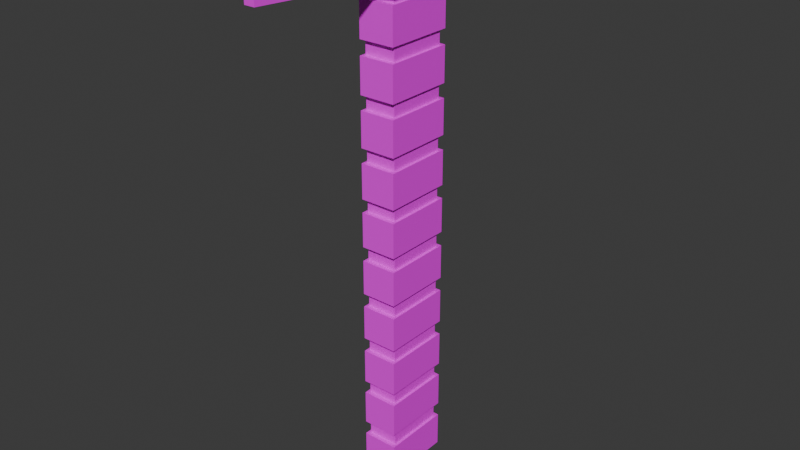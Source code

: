 # Source: stonePickaxe.blend  (saved by Blender 5.0.119; exported with 4.5.12 LTS)
import bpy
from mathutils import Matrix  # noqa: F401  (used for matrix-valued properties, if any)

bpy.ops.wm.read_factory_settings(use_empty=True)
scene = bpy.context.scene
scene.name = 'Scene'

# ---- collections
col_collection = bpy.data.collections.new('Collection'); scene.collection.children.link(col_collection)

# ---- images (referenced by path relative to the original .blend; pixels are not part of the script)
import os
ASSET_DIR = os.environ.get("B2B_ASSET_DIR", "")  # directory of the original .blend (textures are referenced by path, not embedded)
HERE = os.path.dirname(os.path.abspath(__file__))  # packed textures are extracted next to this script under _unpacked/

def load_image(name, relpath, width, height, colorspace="sRGB"):
    """Load a texture the original file referenced (path relative to the .blend, or extracted next to this script)."""
    p = next((c for c in (os.path.join(HERE, relpath), os.path.join(ASSET_DIR, relpath)) if relpath and os.path.exists(c)), "")
    if p:
        img = bpy.data.images.load(p, check_existing=True)
        img.name = name
    else:  # same state as the original file: an image datablock whose file is absent (Cycles renders it pink)
        img = bpy.data.images.new(name, width, height)
        img.source = "FILE"
        img.filepath = "//" + (relpath or name)
    img.colorspace_settings.name = colorspace
    return img
img_amethystcolorpalette_png_002 = load_image('amethystColorPalette.png.002', 'amethystColorPalette.png', 1024, 1024, 'sRGB')

# ---- materials (node trees are filled in below, after node groups)
mat_material_024 = bpy.data.materials.new('Material.024')
mat_material_024.alpha_threshold = 0.0
mat_material_024.use_backface_culling_lightprobe_volume = False
mat_material_024.roughness = 0.5
mat_material_024.line_color = (0.0, 0.0, 0.0, 1.0)

# ---- material node trees
mat_material_024.use_nodes = True; mat_material_024.node_tree.nodes.clear()
_N = mat_material_024.node_tree.nodes; _L = mat_material_024.node_tree.links
n0 = _N.new('ShaderNodeOutputMaterial'); n0.name = 'Material Output'; n0.location = (200, 100)
n1 = _N.new('ShaderNodeBsdfPrincipled'); n1.name = 'Principled BSDF'; n1.location = (-200, 100)
n2 = _N.new('ShaderNodeTexImage'); n2.name = 'Image Texture'; n2.location = (-499, 80)
n2.image = img_amethystcolorpalette_png_002
_L.new(n1.outputs[0], n0.inputs[0])
_L.new(n2.outputs[0], n1.inputs[0])
n0.is_active_output = True

# ---- world
world_world = bpy.data.worlds.new('World'); scene.world = world_world
world_world.use_nodes = True; world_world.node_tree.nodes.clear()
_N = world_world.node_tree.nodes; _L = world_world.node_tree.links
n0 = _N.new('ShaderNodeOutputWorld'); n0.name = 'World Output'; n0.location = (200, 100)
n1 = _N.new('ShaderNodeBackground'); n1.name = 'Background'; n1.location = (-200, 100)
n1.inputs[0].default_value = (0.05088, 0.05088, 0.05088, 1.0)
_L.new(n1.outputs[0], n0.inputs[0])
n0.is_active_output = True
world_world.color = (0.05088, 0.05088, 0.05088)
world_world.sun_shadow_jitter_overblur = 0.0

# ---- meshes
me_cube = bpy.data.meshes.new('Cube')
me_cube.from_pydata([(1.0, 1.0, 0.7162), (1.0, 1.0, 0.01753), (1.0, -1.0, 0.7162), (1.0, -1.0, 0.01753), (-1.0, 1.0, 0.7162), (-1.0, 1.0, 0.01753), (-1.0, -1.0, 0.7162), (-1.0, -1.0, 0.01753)], [], [(0, 4, 6, 2), (3, 2, 6, 7), (7, 6, 4, 5), (5, 1, 3, 7), (1, 0, 2, 3), (5, 4, 0, 1)])
_uv = me_cube.uv_layers.new(name='UVMap')
_uv.uv.foreach_set('vector', [0.8008, 0.9355, 0.8008, 0.9355, 0.8008, 0.9355, 0.8008, 0.9355, 0.8008, 0.9355, 0.8008, 0.9355, 0.8008, 0.9355, 0.8008, 0.9355, 0.8008, 0.9355, 0.8008, 0.9355, 0.8008, 0.9355, 0.8008, 0.9355, 0.8008, 0.9355, 0.8008, 0.9355, 0.8008, 0.9355, 0.8008, 0.9355, 0.8008, 0.9355, 0.8008, 0.9355, 0.8008, 0.9355, 0.8008, 0.9355, 0.8008, 0.9355, 0.8008, 0.9355, 0.8008, 0.9355, 0.8008, 0.9355])
me_cube.materials.append(mat_material_024)
me_cube.use_mirror_vertex_groups = False
me_cube.update()
me_cube_001 = bpy.data.meshes.new('Cube.001')
me_cube_001.from_pydata([(1.0, 1.0, 0.7162), (1.0, 1.0, 0.01753), (1.0, -1.0, 0.7162), (1.0, -1.0, 0.01753), (-1.0, 1.0, 0.7162), (-1.0, 1.0, 0.01753), (-1.0, -1.0, 0.7162), (-1.0, -1.0, 0.01753)], [], [(0, 4, 6, 2), (3, 2, 6, 7), (7, 6, 4, 5), (5, 1, 3, 7), (1, 0, 2, 3), (5, 4, 0, 1)])
_uv = me_cube_001.uv_layers.new(name='UVMap')
_uv.uv.foreach_set('vector', [0.9082, 0.9414, 0.9082, 0.9414, 0.9082, 0.9414, 0.9082, 0.9414, 0.9082, 0.9414, 0.9082, 0.9414, 0.9082, 0.9414, 0.9082, 0.9414, 0.9082, 0.9414, 0.9082, 0.9414, 0.9082, 0.9414, 0.9082, 0.9414, 0.9082, 0.9414, 0.9082, 0.9414, 0.9082, 0.9414, 0.9082, 0.9414, 0.9082, 0.9414, 0.9082, 0.9414, 0.9082, 0.9414, 0.9082, 0.9414, 0.9082, 0.9414, 0.9082, 0.9414, 0.9082, 0.9414, 0.9082, 0.9414])
me_cube_001.materials.append(mat_material_024)
me_cube_001.use_mirror_vertex_groups = False
me_cube_001.update()
me_cube_003 = bpy.data.meshes.new('Cube.003')
me_cube_003.from_pydata([(1.0, 1.0, 0.7162), (1.0, 1.0, 0.01753), (1.0, -1.0, 0.7162), (1.0, -1.0, 0.01753), (-1.0, 1.0, 0.7162), (-1.0, 1.0, 0.01753), (-1.0, -1.0, 0.7162), (-1.0, -1.0, 0.01753)], [], [(0, 4, 6, 2), (3, 2, 6, 7), (7, 6, 4, 5), (5, 1, 3, 7), (1, 0, 2, 3), (5, 4, 0, 1)])
_uv = me_cube_003.uv_layers.new(name='UVMap')
_uv.uv.foreach_set('vector', [0.9082, 0.9414, 0.9082, 0.9414, 0.9082, 0.9414, 0.9082, 0.9414, 0.9082, 0.9414, 0.9082, 0.9414, 0.9082, 0.9414, 0.9082, 0.9414, 0.9082, 0.9414, 0.9082, 0.9414, 0.9082, 0.9414, 0.9082, 0.9414, 0.9082, 0.9414, 0.9082, 0.9414, 0.9082, 0.9414, 0.9082, 0.9414, 0.9082, 0.9414, 0.9082, 0.9414, 0.9082, 0.9414, 0.9082, 0.9414, 0.9082, 0.9414, 0.9082, 0.9414, 0.9082, 0.9414, 0.9082, 0.9414])
me_cube_003.materials.append(mat_material_024)
me_cube_003.use_mirror_vertex_groups = False
me_cube_003.update()
me_cube_004 = bpy.data.meshes.new('Cube.004')
me_cube_004.from_pydata([(1.0, 1.0, 0.7162), (1.0, 1.0, 0.01753), (1.0, -1.0, 0.7162), (1.0, -1.0, 0.01753), (-1.0, 1.0, 0.7162), (-1.0, 1.0, 0.01753), (-1.0, -1.0, 0.7162), (-1.0, -1.0, 0.01753)], [], [(0, 4, 6, 2), (3, 2, 6, 7), (7, 6, 4, 5), (5, 1, 3, 7), (1, 0, 2, 3), (5, 4, 0, 1)])
_uv = me_cube_004.uv_layers.new(name='UVMap')
_uv.uv.foreach_set('vector', [0.8008, 0.9355, 0.8008, 0.9355, 0.8008, 0.9355, 0.8008, 0.9355, 0.8008, 0.9355, 0.8008, 0.9355, 0.8008, 0.9355, 0.8008, 0.9355, 0.8008, 0.9355, 0.8008, 0.9355, 0.8008, 0.9355, 0.8008, 0.9355, 0.8008, 0.9355, 0.8008, 0.9355, 0.8008, 0.9355, 0.8008, 0.9355, 0.8008, 0.9355, 0.8008, 0.9355, 0.8008, 0.9355, 0.8008, 0.9355, 0.8008, 0.9355, 0.8008, 0.9355, 0.8008, 0.9355, 0.8008, 0.9355])
me_cube_004.materials.append(mat_material_024)
me_cube_004.use_mirror_vertex_groups = False
me_cube_004.update()
me_cube_005 = bpy.data.meshes.new('Cube.005')
me_cube_005.from_pydata([(1.0, 1.0, 0.7162), (1.0, 1.0, 0.01753), (1.0, -1.0, 0.7162), (1.0, -1.0, 0.01753), (-1.0, 1.0, 0.7162), (-1.0, 1.0, 0.01753), (-1.0, -1.0, 0.7162), (-1.0, -1.0, 0.01753)], [], [(0, 4, 6, 2), (3, 2, 6, 7), (7, 6, 4, 5), (5, 1, 3, 7), (1, 0, 2, 3), (5, 4, 0, 1)])
_uv = me_cube_005.uv_layers.new(name='UVMap')
_uv.uv.foreach_set('vector', [0.8008, 0.9355, 0.8008, 0.9355, 0.8008, 0.9355, 0.8008, 0.9355, 0.8008, 0.9355, 0.8008, 0.9355, 0.8008, 0.9355, 0.8008, 0.9355, 0.8008, 0.9355, 0.8008, 0.9355, 0.8008, 0.9355, 0.8008, 0.9355, 0.8008, 0.9355, 0.8008, 0.9355, 0.8008, 0.9355, 0.8008, 0.9355, 0.8008, 0.9355, 0.8008, 0.9355, 0.8008, 0.9355, 0.8008, 0.9355, 0.8008, 0.9355, 0.8008, 0.9355, 0.8008, 0.9355, 0.8008, 0.9355])
me_cube_005.materials.append(mat_material_024)
me_cube_005.use_mirror_vertex_groups = False
me_cube_005.update()
me_cube_006 = bpy.data.meshes.new('Cube.006')
me_cube_006.from_pydata([(1.0, 1.0, 0.7162), (1.0, 1.0, 0.01753), (1.0, -1.0, 0.7162), (1.0, -1.0, 0.01753), (-1.0, 1.0, 0.7162), (-1.0, 1.0, 0.01753), (-1.0, -1.0, 0.7162), (-1.0, -1.0, 0.01753)], [], [(0, 4, 6, 2), (3, 2, 6, 7), (7, 6, 4, 5), (5, 1, 3, 7), (1, 0, 2, 3), (5, 4, 0, 1)])
_uv = me_cube_006.uv_layers.new(name='UVMap')
_uv.uv.foreach_set('vector', [0.9082, 0.9414, 0.9082, 0.9414, 0.9082, 0.9414, 0.9082, 0.9414, 0.9082, 0.9414, 0.9082, 0.9414, 0.9082, 0.9414, 0.9082, 0.9414, 0.9082, 0.9414, 0.9082, 0.9414, 0.9082, 0.9414, 0.9082, 0.9414, 0.9082, 0.9414, 0.9082, 0.9414, 0.9082, 0.9414, 0.9082, 0.9414, 0.9082, 0.9414, 0.9082, 0.9414, 0.9082, 0.9414, 0.9082, 0.9414, 0.9082, 0.9414, 0.9082, 0.9414, 0.9082, 0.9414, 0.9082, 0.9414])
me_cube_006.materials.append(mat_material_024)
me_cube_006.use_mirror_vertex_groups = False
me_cube_006.update()
me_cube_007 = bpy.data.meshes.new('Cube.007')
me_cube_007.from_pydata([(1.0, 1.0, 0.7162), (1.0, 1.0, 0.01753), (1.0, -1.0, 0.7162), (1.0, -1.0, 0.01753), (-1.0, 1.0, 0.7162), (-1.0, 1.0, 0.01753), (-1.0, -1.0, 0.7162), (-1.0, -1.0, 0.01753)], [], [(0, 4, 6, 2), (3, 2, 6, 7), (7, 6, 4, 5), (5, 1, 3, 7), (1, 0, 2, 3), (5, 4, 0, 1)])
_uv = me_cube_007.uv_layers.new(name='UVMap')
_uv.uv.foreach_set('vector', [0.9082, 0.9414, 0.9082, 0.9414, 0.9082, 0.9414, 0.9082, 0.9414, 0.9082, 0.9414, 0.9082, 0.9414, 0.9082, 0.9414, 0.9082, 0.9414, 0.9082, 0.9414, 0.9082, 0.9414, 0.9082, 0.9414, 0.9082, 0.9414, 0.9082, 0.9414, 0.9082, 0.9414, 0.9082, 0.9414, 0.9082, 0.9414, 0.9082, 0.9414, 0.9082, 0.9414, 0.9082, 0.9414, 0.9082, 0.9414, 0.9082, 0.9414, 0.9082, 0.9414, 0.9082, 0.9414, 0.9082, 0.9414])
me_cube_007.materials.append(mat_material_024)
me_cube_007.use_mirror_vertex_groups = False
me_cube_007.update()
me_cube_008 = bpy.data.meshes.new('Cube.008')
me_cube_008.from_pydata([(1.0, 1.0, 0.7162), (1.0, 1.0, 0.01753), (1.0, -1.0, 0.7162), (1.0, -1.0, 0.01753), (-1.0, 1.0, 0.7162), (-1.0, 1.0, 0.01753), (-1.0, -1.0, 0.7162), (-1.0, -1.0, 0.01753)], [], [(0, 4, 6, 2), (3, 2, 6, 7), (7, 6, 4, 5), (5, 1, 3, 7), (1, 0, 2, 3), (5, 4, 0, 1)])
_uv = me_cube_008.uv_layers.new(name='UVMap')
_uv.uv.foreach_set('vector', [0.8008, 0.9355, 0.8008, 0.9355, 0.8008, 0.9355, 0.8008, 0.9355, 0.8008, 0.9355, 0.8008, 0.9355, 0.8008, 0.9355, 0.8008, 0.9355, 0.8008, 0.9355, 0.8008, 0.9355, 0.8008, 0.9355, 0.8008, 0.9355, 0.8008, 0.9355, 0.8008, 0.9355, 0.8008, 0.9355, 0.8008, 0.9355, 0.8008, 0.9355, 0.8008, 0.9355, 0.8008, 0.9355, 0.8008, 0.9355, 0.8008, 0.9355, 0.8008, 0.9355, 0.8008, 0.9355, 0.8008, 0.9355])
me_cube_008.materials.append(mat_material_024)
me_cube_008.use_mirror_vertex_groups = False
me_cube_008.update()
me_cube_009 = bpy.data.meshes.new('Cube.009')
me_cube_009.from_pydata([(1.0, 1.0, 0.7162), (1.0, 1.0, 0.01753), (1.0, -1.0, 0.7162), (1.0, -1.0, 0.01753), (-1.0, 1.0, 0.7162), (-1.0, 1.0, 0.01753), (-1.0, -1.0, 0.7162), (-1.0, -1.0, 0.01753)], [], [(0, 4, 6, 2), (3, 2, 6, 7), (7, 6, 4, 5), (5, 1, 3, 7), (1, 0, 2, 3), (5, 4, 0, 1)])
_uv = me_cube_009.uv_layers.new(name='UVMap')
_uv.uv.foreach_set('vector', [0.8008, 0.9355, 0.8008, 0.9355, 0.8008, 0.9355, 0.8008, 0.9355, 0.8008, 0.9355, 0.8008, 0.9355, 0.8008, 0.9355, 0.8008, 0.9355, 0.8008, 0.9355, 0.8008, 0.9355, 0.8008, 0.9355, 0.8008, 0.9355, 0.8008, 0.9355, 0.8008, 0.9355, 0.8008, 0.9355, 0.8008, 0.9355, 0.8008, 0.9355, 0.8008, 0.9355, 0.8008, 0.9355, 0.8008, 0.9355, 0.8008, 0.9355, 0.8008, 0.9355, 0.8008, 0.9355, 0.8008, 0.9355])
me_cube_009.materials.append(mat_material_024)
me_cube_009.use_mirror_vertex_groups = False
me_cube_009.update()
me_cube_010 = bpy.data.meshes.new('Cube.010')
me_cube_010.from_pydata([(1.0, 1.0, 0.7162), (1.0, 1.0, 0.01753), (1.0, -1.0, 0.7162), (1.0, -1.0, 0.01753), (-1.0, 1.0, 0.7162), (-1.0, 1.0, 0.01753), (-1.0, -1.0, 0.7162), (-1.0, -1.0, 0.01753)], [], [(0, 4, 6, 2), (3, 2, 6, 7), (7, 6, 4, 5), (5, 1, 3, 7), (1, 0, 2, 3), (5, 4, 0, 1)])
_uv = me_cube_010.uv_layers.new(name='UVMap')
_uv.uv.foreach_set('vector', [0.9082, 0.9414, 0.9082, 0.9414, 0.9082, 0.9414, 0.9082, 0.9414, 0.9082, 0.9414, 0.9082, 0.9414, 0.9082, 0.9414, 0.9082, 0.9414, 0.9082, 0.9414, 0.9082, 0.9414, 0.9082, 0.9414, 0.9082, 0.9414, 0.9082, 0.9414, 0.9082, 0.9414, 0.9082, 0.9414, 0.9082, 0.9414, 0.9082, 0.9414, 0.9082, 0.9414, 0.9082, 0.9414, 0.9082, 0.9414, 0.9082, 0.9414, 0.9082, 0.9414, 0.9082, 0.9414, 0.9082, 0.9414])
me_cube_010.materials.append(mat_material_024)
me_cube_010.use_mirror_vertex_groups = False
me_cube_010.update()
me_cube_011 = bpy.data.meshes.new('Cube.011')
me_cube_011.from_pydata([(1.0, 1.0, 0.7162), (1.0, 1.0, 0.01753), (1.0, -1.0, 0.7162), (1.0, -1.0, 0.01753), (-1.0, 1.0, 0.7162), (-1.0, 1.0, 0.01753), (-1.0, -1.0, 0.7162), (-1.0, -1.0, 0.01753)], [], [(0, 4, 6, 2), (3, 2, 6, 7), (7, 6, 4, 5), (5, 1, 3, 7), (1, 0, 2, 3), (5, 4, 0, 1)])
_uv = me_cube_011.uv_layers.new(name='UVMap')
_uv.uv.foreach_set('vector', [0.9082, 0.9414, 0.9082, 0.9414, 0.9082, 0.9414, 0.9082, 0.9414, 0.9082, 0.9414, 0.9082, 0.9414, 0.9082, 0.9414, 0.9082, 0.9414, 0.9082, 0.9414, 0.9082, 0.9414, 0.9082, 0.9414, 0.9082, 0.9414, 0.9082, 0.9414, 0.9082, 0.9414, 0.9082, 0.9414, 0.9082, 0.9414, 0.9082, 0.9414, 0.9082, 0.9414, 0.9082, 0.9414, 0.9082, 0.9414, 0.9082, 0.9414, 0.9082, 0.9414, 0.9082, 0.9414, 0.9082, 0.9414])
me_cube_011.materials.append(mat_material_024)
me_cube_011.use_mirror_vertex_groups = False
me_cube_011.update()
me_cube_012 = bpy.data.meshes.new('Cube.012')
me_cube_012.from_pydata([(1.0, 1.0, 0.7162), (1.0, 1.0, 0.01753), (1.0, -1.0, 0.7162), (1.0, -1.0, 0.01753), (-1.0, 1.0, 0.7162), (-1.0, 1.0, 0.01753), (-1.0, -1.0, 0.7162), (-1.0, -1.0, 0.01753)], [], [(0, 4, 6, 2), (3, 2, 6, 7), (7, 6, 4, 5), (5, 1, 3, 7), (1, 0, 2, 3), (5, 4, 0, 1)])
_uv = me_cube_012.uv_layers.new(name='UVMap')
_uv.uv.foreach_set('vector', [0.8008, 0.9355, 0.8008, 0.9355, 0.8008, 0.9355, 0.8008, 0.9355, 0.8008, 0.9355, 0.8008, 0.9355, 0.8008, 0.9355, 0.8008, 0.9355, 0.8008, 0.9355, 0.8008, 0.9355, 0.8008, 0.9355, 0.8008, 0.9355, 0.8008, 0.9355, 0.8008, 0.9355, 0.8008, 0.9355, 0.8008, 0.9355, 0.8008, 0.9355, 0.8008, 0.9355, 0.8008, 0.9355, 0.8008, 0.9355, 0.8008, 0.9355, 0.8008, 0.9355, 0.8008, 0.9355, 0.8008, 0.9355])
me_cube_012.materials.append(mat_material_024)
me_cube_012.use_mirror_vertex_groups = False
me_cube_012.update()
me_cube_013 = bpy.data.meshes.new('Cube.013')
me_cube_013.from_pydata([(1.0, 1.0, 0.7162), (1.0, 1.0, 0.01753), (1.0, -1.0, 0.7162), (1.0, -1.0, 0.01753), (-1.0, 1.0, 0.7162), (-1.0, 1.0, 0.01753), (-1.0, -1.0, 0.7162), (-1.0, -1.0, 0.01753)], [], [(0, 4, 6, 2), (3, 2, 6, 7), (7, 6, 4, 5), (5, 1, 3, 7), (1, 0, 2, 3), (5, 4, 0, 1)])
_uv = me_cube_013.uv_layers.new(name='UVMap')
_uv.uv.foreach_set('vector', [0.8008, 0.9355, 0.8008, 0.9355, 0.8008, 0.9355, 0.8008, 0.9355, 0.8008, 0.9355, 0.8008, 0.9355, 0.8008, 0.9355, 0.8008, 0.9355, 0.8008, 0.9355, 0.8008, 0.9355, 0.8008, 0.9355, 0.8008, 0.9355, 0.8008, 0.9355, 0.8008, 0.9355, 0.8008, 0.9355, 0.8008, 0.9355, 0.8008, 0.9355, 0.8008, 0.9355, 0.8008, 0.9355, 0.8008, 0.9355, 0.8008, 0.9355, 0.8008, 0.9355, 0.8008, 0.9355, 0.8008, 0.9355])
me_cube_013.materials.append(mat_material_024)
me_cube_013.use_mirror_vertex_groups = False
me_cube_013.update()
me_cube_014 = bpy.data.meshes.new('Cube.014')
me_cube_014.from_pydata([(1.0, 1.0, 0.7162), (1.0, 1.0, 0.01753), (1.0, -1.0, 0.7162), (1.0, -1.0, 0.01753), (-1.0, 1.0, 0.7162), (-1.0, 1.0, 0.01753), (-1.0, -1.0, 0.7162), (-1.0, -1.0, 0.01753)], [], [(0, 4, 6, 2), (3, 2, 6, 7), (7, 6, 4, 5), (5, 1, 3, 7), (1, 0, 2, 3), (5, 4, 0, 1)])
_uv = me_cube_014.uv_layers.new(name='UVMap')
_uv.uv.foreach_set('vector', [0.9082, 0.9414, 0.9082, 0.9414, 0.9082, 0.9414, 0.9082, 0.9414, 0.9082, 0.9414, 0.9082, 0.9414, 0.9082, 0.9414, 0.9082, 0.9414, 0.9082, 0.9414, 0.9082, 0.9414, 0.9082, 0.9414, 0.9082, 0.9414, 0.9082, 0.9414, 0.9082, 0.9414, 0.9082, 0.9414, 0.9082, 0.9414, 0.9082, 0.9414, 0.9082, 0.9414, 0.9082, 0.9414, 0.9082, 0.9414, 0.9082, 0.9414, 0.9082, 0.9414, 0.9082, 0.9414, 0.9082, 0.9414])
me_cube_014.materials.append(mat_material_024)
me_cube_014.use_mirror_vertex_groups = False
me_cube_014.update()
me_cube_015 = bpy.data.meshes.new('Cube.015')
me_cube_015.from_pydata([(1.0, 1.0, 0.7162), (1.0, 1.0, 0.01753), (1.0, -1.0, 0.7162), (1.0, -1.0, 0.01753), (-1.0, 1.0, 0.7162), (-1.0, 1.0, 0.01753), (-1.0, -1.0, 0.7162), (-1.0, -1.0, 0.01753)], [], [(0, 4, 6, 2), (3, 2, 6, 7), (7, 6, 4, 5), (5, 1, 3, 7), (1, 0, 2, 3), (5, 4, 0, 1)])
_uv = me_cube_015.uv_layers.new(name='UVMap')
_uv.uv.foreach_set('vector', [0.9082, 0.9414, 0.9082, 0.9414, 0.9082, 0.9414, 0.9082, 0.9414, 0.9082, 0.9414, 0.9082, 0.9414, 0.9082, 0.9414, 0.9082, 0.9414, 0.9082, 0.9414, 0.9082, 0.9414, 0.9082, 0.9414, 0.9082, 0.9414, 0.9082, 0.9414, 0.9082, 0.9414, 0.9082, 0.9414, 0.9082, 0.9414, 0.9082, 0.9414, 0.9082, 0.9414, 0.9082, 0.9414, 0.9082, 0.9414, 0.9082, 0.9414, 0.9082, 0.9414, 0.9082, 0.9414, 0.9082, 0.9414])
me_cube_015.materials.append(mat_material_024)
me_cube_015.use_mirror_vertex_groups = False
me_cube_015.update()
me_cube_016 = bpy.data.meshes.new('Cube.016')
me_cube_016.from_pydata([(1.0, 1.0, 0.7162), (1.0, 1.0, 0.01753), (1.0, -1.0, 0.7162), (1.0, -1.0, 0.01753), (-1.0, 1.0, 0.7162), (-1.0, 1.0, 0.01753), (-1.0, -1.0, 0.7162), (-1.0, -1.0, 0.01753)], [], [(0, 4, 6, 2), (3, 2, 6, 7), (7, 6, 4, 5), (5, 1, 3, 7), (1, 0, 2, 3), (5, 4, 0, 1)])
_uv = me_cube_016.uv_layers.new(name='UVMap')
_uv.uv.foreach_set('vector', [0.8008, 0.9355, 0.8008, 0.9355, 0.8008, 0.9355, 0.8008, 0.9355, 0.8008, 0.9355, 0.8008, 0.9355, 0.8008, 0.9355, 0.8008, 0.9355, 0.8008, 0.9355, 0.8008, 0.9355, 0.8008, 0.9355, 0.8008, 0.9355, 0.8008, 0.9355, 0.8008, 0.9355, 0.8008, 0.9355, 0.8008, 0.9355, 0.8008, 0.9355, 0.8008, 0.9355, 0.8008, 0.9355, 0.8008, 0.9355, 0.8008, 0.9355, 0.8008, 0.9355, 0.8008, 0.9355, 0.8008, 0.9355])
me_cube_016.materials.append(mat_material_024)
me_cube_016.use_mirror_vertex_groups = False
me_cube_016.update()
me_cube_018 = bpy.data.meshes.new('Cube.018')
me_cube_018.from_pydata([(1.0, 1.0, 0.7162), (1.0, 1.0, 0.01753), (1.0, -1.0, 0.7162), (1.0, -1.0, 0.01753), (-1.0, 1.0, 0.7162), (-1.0, 1.0, 0.01753), (-1.0, -1.0, 0.7162), (-1.0, -1.0, 0.01753)], [], [(0, 4, 6, 2), (3, 2, 6, 7), (7, 6, 4, 5), (5, 1, 3, 7), (1, 0, 2, 3), (5, 4, 0, 1)])
_uv = me_cube_018.uv_layers.new(name='UVMap')
_uv.uv.foreach_set('vector', [0.8008, 0.9355, 0.8008, 0.9355, 0.8008, 0.9355, 0.8008, 0.9355, 0.8008, 0.9355, 0.8008, 0.9355, 0.8008, 0.9355, 0.8008, 0.9355, 0.8008, 0.9355, 0.8008, 0.9355, 0.8008, 0.9355, 0.8008, 0.9355, 0.8008, 0.9355, 0.8008, 0.9355, 0.8008, 0.9355, 0.8008, 0.9355, 0.8008, 0.9355, 0.8008, 0.9355, 0.8008, 0.9355, 0.8008, 0.9355, 0.8008, 0.9355, 0.8008, 0.9355, 0.8008, 0.9355, 0.8008, 0.9355])
me_cube_018.materials.append(mat_material_024)
me_cube_018.use_mirror_vertex_groups = False
me_cube_018.update()
me_cube_020 = bpy.data.meshes.new('Cube.020')
me_cube_020.from_pydata([(1.0, 1.0, 0.7162), (1.0, 1.0, 0.01753), (1.0, -1.0, 0.7162), (1.0, -1.0, 0.01753), (-1.0, 1.0, 0.7162), (-1.0, 1.0, 0.01753), (-1.0, -1.0, 0.7162), (-1.0, -1.0, 0.01753)], [], [(0, 4, 6, 2), (3, 2, 6, 7), (7, 6, 4, 5), (5, 1, 3, 7), (1, 0, 2, 3), (5, 4, 0, 1)])
_uv = me_cube_020.uv_layers.new(name='UVMap')
_uv.uv.foreach_set('vector', [0.9082, 0.9414, 0.9082, 0.9414, 0.9082, 0.9414, 0.9082, 0.9414, 0.9082, 0.9414, 0.9082, 0.9414, 0.9082, 0.9414, 0.9082, 0.9414, 0.9082, 0.9414, 0.9082, 0.9414, 0.9082, 0.9414, 0.9082, 0.9414, 0.9082, 0.9414, 0.9082, 0.9414, 0.9082, 0.9414, 0.9082, 0.9414, 0.9082, 0.9414, 0.9082, 0.9414, 0.9082, 0.9414, 0.9082, 0.9414, 0.9082, 0.9414, 0.9082, 0.9414, 0.9082, 0.9414, 0.9082, 0.9414])
me_cube_020.materials.append(mat_material_024)
me_cube_020.use_mirror_vertex_groups = False
me_cube_020.update()
me_cube_021 = bpy.data.meshes.new('Cube.021')
me_cube_021.from_pydata([(1.0, 1.0, 0.7162), (1.0, 1.0, 0.01753), (1.0, -1.0, 0.7162), (1.0, -1.0, 0.01753), (-1.0, 1.0, 0.7162), (-1.0, 1.0, 0.01753), (-1.0, -1.0, 0.7162), (-1.0, -1.0, 0.01753)], [], [(0, 4, 6, 2), (3, 2, 6, 7), (7, 6, 4, 5), (5, 1, 3, 7), (1, 0, 2, 3), (5, 4, 0, 1)])
_uv = me_cube_021.uv_layers.new(name='UVMap')
_uv.uv.foreach_set('vector', [0.9082, 0.9414, 0.9082, 0.9414, 0.9082, 0.9414, 0.9082, 0.9414, 0.9082, 0.9414, 0.9082, 0.9414, 0.9082, 0.9414, 0.9082, 0.9414, 0.9082, 0.9414, 0.9082, 0.9414, 0.9082, 0.9414, 0.9082, 0.9414, 0.9082, 0.9414, 0.9082, 0.9414, 0.9082, 0.9414, 0.9082, 0.9414, 0.9082, 0.9414, 0.9082, 0.9414, 0.9082, 0.9414, 0.9082, 0.9414, 0.9082, 0.9414, 0.9082, 0.9414, 0.9082, 0.9414, 0.9082, 0.9414])
me_cube_021.materials.append(mat_material_024)
me_cube_021.use_mirror_vertex_groups = False
me_cube_021.update()
me_cube_022 = bpy.data.meshes.new('Cube.022')
me_cube_022.from_pydata([(1.0, 1.0, 0.7162), (1.0, 1.0, 0.01753), (1.0, -1.0, 0.7162), (1.0, -1.0, 0.01753), (-1.0, 1.0, 0.7162), (-1.0, 1.0, 0.01753), (-1.0, -1.0, 0.7162), (-1.0, -1.0, 0.01753)], [], [(0, 4, 6, 2), (3, 2, 6, 7), (7, 6, 4, 5), (5, 1, 3, 7), (1, 0, 2, 3), (5, 4, 0, 1)])
_uv = me_cube_022.uv_layers.new(name='UVMap')
_uv.uv.foreach_set('vector', [0.8008, 0.9355, 0.8008, 0.9355, 0.8008, 0.9355, 0.8008, 0.9355, 0.8008, 0.9355, 0.8008, 0.9355, 0.8008, 0.9355, 0.8008, 0.9355, 0.8008, 0.9355, 0.8008, 0.9355, 0.8008, 0.9355, 0.8008, 0.9355, 0.8008, 0.9355, 0.8008, 0.9355, 0.8008, 0.9355, 0.8008, 0.9355, 0.8008, 0.9355, 0.8008, 0.9355, 0.8008, 0.9355, 0.8008, 0.9355, 0.8008, 0.9355, 0.8008, 0.9355, 0.8008, 0.9355, 0.8008, 0.9355])
me_cube_022.materials.append(mat_material_024)
me_cube_022.use_mirror_vertex_groups = False
me_cube_022.update()
me_cube_024 = bpy.data.meshes.new('Cube.024')
me_cube_024.from_pydata([(0.8447, 1.0, 0.5609), (0.8447, 1.0, 0.1728), (0.5496, -1.227, 0.5695), (0.5496, -1.227, 0.1642), (-0.8447, 1.0, 0.5609), (-0.8447, 1.0, 0.1728), (-0.5496, -1.227, 0.5695), (-0.5496, -1.227, 0.1642), (-1.0, -1.0, 0.01753), (-1.0, -1.0, 0.7162), (1.0, -1.0, 0.7162), (1.0, -1.0, 0.01753), (-0.2157, -4.232, 0.2874), (-0.2157, -4.232, 0.4464), (0.2157, -4.232, 0.4464), (0.2157, -4.232, 0.2874), (1.0, 1.0, 0.01753), (-1.0, 1.0, 0.01753), (1.0, 1.0, 0.7162), (-1.0, 1.0, 0.7162), (1.38, 4.034, 0.1153), (-1.38, 4.034, 0.1153), (1.38, 4.034, 0.3974), (-1.38, 4.034, 0.3974), (-0.8103, 1.453, 0.5365), (-0.8103, 1.453, 0.1643), (0.8103, 1.453, 0.1643), (0.8103, 1.453, 0.5365)], [], [(18, 19, 9, 10), (7, 3, 15, 12), (8, 9, 19, 17), (17, 16, 11, 8), (16, 18, 10, 11), (25, 24, 23, 21), (7, 6, 9, 8), (2, 3, 11, 10), (6, 2, 10, 9), (3, 7, 8, 11), (15, 14, 13, 12), (3, 2, 14, 15), (2, 6, 13, 14), (6, 7, 12, 13), (5, 1, 16, 17), (1, 0, 18, 16), (4, 5, 17, 19), (0, 4, 19, 18), (21, 23, 22, 20), (26, 25, 21, 20), (24, 27, 22, 23), (27, 26, 20, 22), (0, 1, 26, 27), (4, 0, 27, 24), (1, 5, 25, 26), (5, 4, 24, 25)])
_uv = me_cube_024.uv_layers.new(name='UVMap')
_uv.uv.foreach_set('vector', [0.5508, 0.8125, 0.5508, 0.8125, 0.5508, 0.8125, 0.5508, 0.8125, 0.5508, 0.8125, 0.5508, 0.8125, 0.5508, 0.8125, 0.5508, 0.8125, 0.5508, 0.8125, 0.5508, 0.8125, 0.5508, 0.8125, 0.5508, 0.8125, 0.5508, 0.8125, 0.5508, 0.8125, 0.5508, 0.8125, 0.5508, 0.8125, 0.5508, 0.8125, 0.5508, 0.8125, 0.5508, 0.8125, 0.5508, 0.8125, 0.5508, 0.8125, 0.5508, 0.8125, 0.5508, 0.8125, 0.5508, 0.8125, 0.5508, 0.8125, 0.5508, 0.8125, 0.5508, 0.8125, 0.5508, 0.8125, 0.5508, 0.8125, 0.5508, 0.8125, 0.5508, 0.8125, 0.5508, 0.8125, 0.5508, 0.8125, 0.5508, 0.8125, 0.5508, 0.8125, 0.5508, 0.8125, 0.5508, 0.8125, 0.5508, 0.8125, 0.5508, 0.8125, 0.5508, 0.8125, 0.5508, 0.8125, 0.5508, 0.8125, 0.5508, 0.8125, 0.5508, 0.8125, 0.5508, 0.8125, 0.5508, 0.8125, 0.5508, 0.8125, 0.5508, 0.8125, 0.5508, 0.8125, 0.5508, 0.8125, 0.5508, 0.8125, 0.5508, 0.8125, 0.5508, 0.8125, 0.5508, 0.8125, 0.5508, 0.8125, 0.5508, 0.8125, 0.5508, 0.8125, 0.5508, 0.8125, 0.5508, 0.8125, 0.5508, 0.8125, 0.5508, 0.8125, 0.5508, 0.8125, 0.5508, 0.8125, 0.5508, 0.8125, 0.5508, 0.8125, 0.5508, 0.8125, 0.5508, 0.8125, 0.5508, 0.8125, 0.5508, 0.8125, 0.5508, 0.8125, 0.5508, 0.8125, 0.5508, 0.8125, 0.5508, 0.8125, 0.5508, 0.8125, 0.5508, 0.8125, 0.5508, 0.8125, 0.5508, 0.8125, 0.5508, 0.8125, 0.5508, 0.8125, 0.5508, 0.8125, 0.5508, 0.8125, 0.5508, 0.8125, 0.5508, 0.8125, 0.5508, 0.8125, 0.5508, 0.8125, 0.5508, 0.8125, 0.5508, 0.8125, 0.5508, 0.8125, 0.5508, 0.8125, 0.5508, 0.8125, 0.5508, 0.8125, 0.5508, 0.8125, 0.5508, 0.8125, 0.5508, 0.8125, 0.5508, 0.8125, 0.5508, 0.8125, 0.5508, 0.8125, 0.5508, 0.8125, 0.5508, 0.8125, 0.5508, 0.8125, 0.5508, 0.8125, 0.5508, 0.8125, 0.5508, 0.8125, 0.5508, 0.8125])
me_cube_024.materials.append(mat_material_024)
me_cube_024.use_mirror_vertex_groups = False
me_cube_024.update()

# ---- objects
ob_cube = bpy.data.objects.new('Cube', me_cube)
ob_cube_001 = bpy.data.objects.new('Cube.001', me_cube_001)
ob_cube_002 = bpy.data.objects.new('Cube.002', me_cube_003)
ob_cube_003 = bpy.data.objects.new('Cube.003', me_cube_004)
ob_cube_004 = bpy.data.objects.new('Cube.004', me_cube_005)
ob_cube_005 = bpy.data.objects.new('Cube.005', me_cube_006)
ob_cube_006 = bpy.data.objects.new('Cube.006', me_cube_007)
ob_cube_007 = bpy.data.objects.new('Cube.007', me_cube_008)
ob_cube_009 = bpy.data.objects.new('Cube.009', me_cube_009)
ob_cube_010 = bpy.data.objects.new('Cube.010', me_cube_010)
ob_cube_011 = bpy.data.objects.new('Cube.011', me_cube_011)
ob_cube_012 = bpy.data.objects.new('Cube.012', me_cube_012)
ob_cube_013 = bpy.data.objects.new('Cube.013', me_cube_013)
ob_cube_014 = bpy.data.objects.new('Cube.014', me_cube_014)
ob_cube_015 = bpy.data.objects.new('Cube.015', me_cube_015)
ob_cube_016 = bpy.data.objects.new('Cube.016', me_cube_016)
ob_cube_017 = bpy.data.objects.new('Cube.017', me_cube_018)
ob_cube_018 = bpy.data.objects.new('Cube.018', me_cube_020)
ob_cube_019 = bpy.data.objects.new('Cube.019', me_cube_021)
ob_cube_020 = bpy.data.objects.new('Cube.020', me_cube_022)
ob_cube_008 = bpy.data.objects.new('Cube.008', me_cube_024)

# ---- transforms, parenting, visibility, modifiers, constraints
ob_cube.location = (0.0, 0.0, 0.7111)
ob_cube.scale = (0.3117, 0.5997, 0.4149)
ob_cube.lock_rotations_4d = False
ob_cube.empty_display_type = 'ARROWS'
ob_cube.lineart.crease_threshold = 0.0
ob_cube_001.location = (0.0, 0.0, 0.007851)
ob_cube_001.scale = (0.3588, 0.6905, 0.9966)
ob_cube_001.lock_rotations_4d = False
ob_cube_001.empty_display_type = 'ARROWS'
ob_cube_001.lineart.crease_threshold = 0.0
ob_cube_002.location = (0.0, 0.0, 0.988)
ob_cube_002.scale = (0.3588, 0.6905, 0.9966)
ob_cube_002.lock_rotations_4d = False
ob_cube_002.empty_display_type = 'ARROWS'
ob_cube_002.lineart.crease_threshold = 0.0
ob_cube_003.location = (0.0, 0.0, 1.691)
ob_cube_003.scale = (0.3117, 0.5997, 0.4149)
ob_cube_003.lock_rotations_4d = False
ob_cube_003.empty_display_type = 'ARROWS'
ob_cube_003.lineart.crease_threshold = 0.0
ob_cube_004.location = (0.0, 0.0, 3.631)
ob_cube_004.scale = (0.3117, 0.5997, 0.4149)
ob_cube_004.lock_rotations_4d = False
ob_cube_004.empty_display_type = 'ARROWS'
ob_cube_004.lineart.crease_threshold = 0.0
ob_cube_005.location = (0.0, 0.0, 2.928)
ob_cube_005.scale = (0.3588, 0.6905, 0.9966)
ob_cube_005.lock_rotations_4d = False
ob_cube_005.empty_display_type = 'ARROWS'
ob_cube_005.lineart.crease_threshold = 0.0
ob_cube_006.location = (0.0, 0.0, 1.948)
ob_cube_006.scale = (0.3588, 0.6905, 0.9966)
ob_cube_006.lock_rotations_4d = False
ob_cube_006.empty_display_type = 'ARROWS'
ob_cube_006.lineart.crease_threshold = 0.0
ob_cube_007.location = (0.0, 0.0, 2.651)
ob_cube_007.scale = (0.3117, 0.5997, 0.4149)
ob_cube_007.lock_rotations_4d = False
ob_cube_007.empty_display_type = 'ARROWS'
ob_cube_007.lineart.crease_threshold = 0.0
ob_cube_009.location = (0.0, 0.0, 6.541)
ob_cube_009.scale = (0.3117, 0.5997, 0.4149)
ob_cube_009.lock_rotations_4d = False
ob_cube_009.empty_display_type = 'ARROWS'
ob_cube_009.lineart.crease_threshold = 0.0
ob_cube_010.location = (0.0, 0.0, 5.837)
ob_cube_010.scale = (0.3588, 0.6905, 0.9966)
ob_cube_010.lock_rotations_4d = False
ob_cube_010.empty_display_type = 'ARROWS'
ob_cube_010.lineart.crease_threshold = 0.0
ob_cube_011.location = (0.0, 0.0, 6.818)
ob_cube_011.scale = (0.3588, 0.6905, 0.9966)
ob_cube_011.lock_rotations_4d = False
ob_cube_011.empty_display_type = 'ARROWS'
ob_cube_011.lineart.crease_threshold = 0.0
ob_cube_012.location = (0.0, 0.0, 7.521)
ob_cube_012.scale = (0.3117, 0.5997, 0.4149)
ob_cube_012.lock_rotations_4d = False
ob_cube_012.empty_display_type = 'ARROWS'
ob_cube_012.lineart.crease_threshold = 0.0
ob_cube_013.location = (0.0, 0.0, 5.581)
ob_cube_013.scale = (0.3117, 0.5997, 0.4149)
ob_cube_013.lock_rotations_4d = False
ob_cube_013.empty_display_type = 'ARROWS'
ob_cube_013.lineart.crease_threshold = 0.0
ob_cube_014.location = (0.0, 0.0, 4.878)
ob_cube_014.scale = (0.3588, 0.6905, 0.9966)
ob_cube_014.lock_rotations_4d = False
ob_cube_014.empty_display_type = 'ARROWS'
ob_cube_014.lineart.crease_threshold = 0.0
ob_cube_015.location = (0.0, 0.0, 3.897)
ob_cube_015.scale = (0.3588, 0.6905, 0.9966)
ob_cube_015.lock_rotations_4d = False
ob_cube_015.empty_display_type = 'ARROWS'
ob_cube_015.lineart.crease_threshold = 0.0
ob_cube_016.location = (0.0, 0.0, 4.601)
ob_cube_016.scale = (0.3117, 0.5997, 0.4149)
ob_cube_016.lock_rotations_4d = False
ob_cube_016.empty_display_type = 'ARROWS'
ob_cube_016.lineart.crease_threshold = 0.0
ob_cube_017.location = (0.0, 0.0, 9.475)
ob_cube_017.scale = (0.3117, 0.5997, 0.4149)
ob_cube_017.lock_rotations_4d = False
ob_cube_017.empty_display_type = 'ARROWS'
ob_cube_017.lineart.crease_threshold = 0.0
ob_cube_018.location = (0.0, 0.0, 8.771)
ob_cube_018.scale = (0.3588, 0.6905, 0.9966)
ob_cube_018.lock_rotations_4d = False
ob_cube_018.empty_display_type = 'ARROWS'
ob_cube_018.lineart.crease_threshold = 0.0
ob_cube_019.location = (0.0, 0.0, 7.791)
ob_cube_019.scale = (0.3588, 0.6905, 0.9966)
ob_cube_019.lock_rotations_4d = False
ob_cube_019.empty_display_type = 'ARROWS'
ob_cube_019.lineart.crease_threshold = 0.0
ob_cube_020.location = (0.0, 0.0, 8.494)
ob_cube_020.scale = (0.3117, 0.5997, 0.4149)
ob_cube_020.lock_rotations_4d = False
ob_cube_020.empty_display_type = 'ARROWS'
ob_cube_020.lineart.crease_threshold = 0.0
ob_cube_008.location = (0.0, 0.0, 9.729)
ob_cube_008.scale = (0.4795, 0.8053, 0.9634)
ob_cube_008.lock_rotations_4d = False
ob_cube_008.empty_display_type = 'ARROWS'
ob_cube_008.lineart.crease_threshold = 0.0

# ---- collection membership
col_collection.objects.link(ob_cube)
col_collection.objects.link(ob_cube_001)
col_collection.objects.link(ob_cube_002)
col_collection.objects.link(ob_cube_003)
col_collection.objects.link(ob_cube_004)
col_collection.objects.link(ob_cube_005)
col_collection.objects.link(ob_cube_006)
col_collection.objects.link(ob_cube_007)
col_collection.objects.link(ob_cube_009)
col_collection.objects.link(ob_cube_010)
col_collection.objects.link(ob_cube_011)
col_collection.objects.link(ob_cube_012)
col_collection.objects.link(ob_cube_013)
col_collection.objects.link(ob_cube_014)
col_collection.objects.link(ob_cube_015)
col_collection.objects.link(ob_cube_016)
col_collection.objects.link(ob_cube_017)
col_collection.objects.link(ob_cube_018)
col_collection.objects.link(ob_cube_019)
col_collection.objects.link(ob_cube_020)
col_collection.objects.link(ob_cube_008)

# ---- scene / render settings (as saved in the file)
scene.frame_start = 1; scene.frame_end = 250; scene.frame_set(0)
scene.render.engine = 'BLENDER_EEVEE_NEXT'
scene.render.bake_bias = 0.0
scene.render.bake_samples = 0
scene.cycles.sampling_pattern = 'TABULATED_SOBOL'
scene.eevee.use_volume_custom_range = False
bpy.context.view_layer.update()

# ---- added for rendering (the .blend has no active camera and no usable light): camera, sun
cam_auto = bpy.data.cameras.new('AutoCamera')
cam_auto.lens = 50.0
cam_auto.sensor_width = 36.0
cam_auto.clip_end = 1000.0
ob_auto_camera = bpy.data.objects.new('AutoCamera', cam_auto)
scene.collection.objects.link(ob_auto_camera)
ob_auto_camera.location = (11.4848, -13.8616, 14.4099)
ob_auto_camera.rotation_euler = (1.09748, -7.21219e-08, 0.694738)
scene.camera = ob_auto_camera
light_auto_sun = bpy.data.lights.new('AutoSun', 'SUN')
light_auto_sun.energy = 3.0
light_auto_sun.angle = 0.0523599
ob_auto_sun = bpy.data.objects.new('AutoSun', light_auto_sun)
scene.collection.objects.link(ob_auto_sun)
ob_auto_sun.rotation_euler = (0.872665, 0.174533, 0.523599)
bpy.context.view_layer.update()

